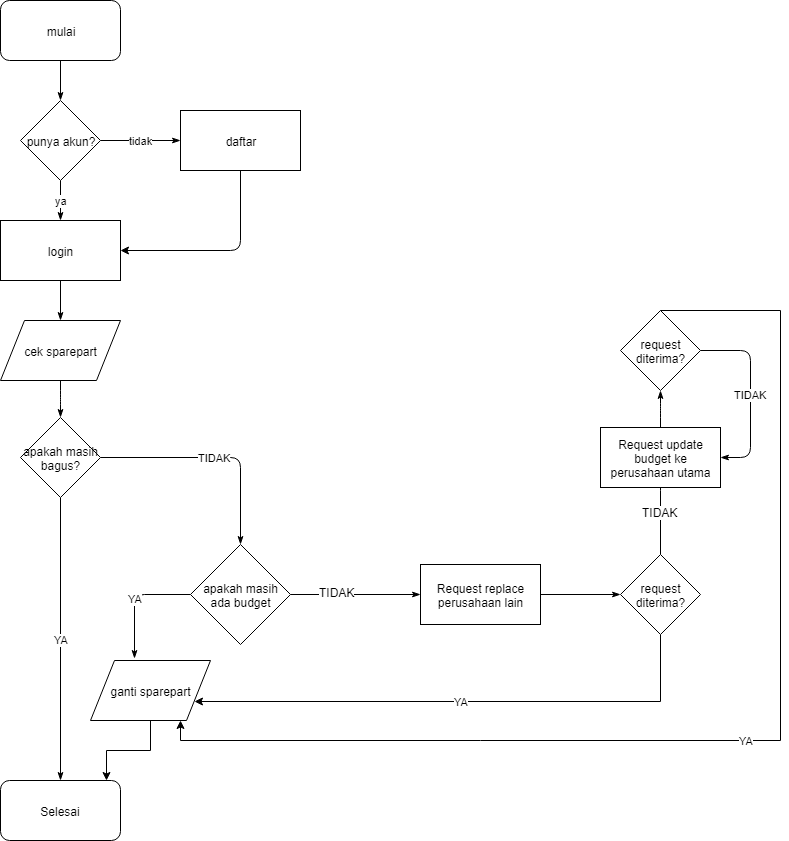

The diagram above was exported from draw.io. Its source (the exported page's mxGraphModel, read from the mxfile embedded in the PNG):
<mxGraphModel dx="992" dy="503" grid="1" gridSize="10" guides="1" tooltips="1" connect="1" arrows="1" fold="1" page="1" pageScale="1" pageWidth="827" pageHeight="1169" math="0" shadow="0">
  <root>
    <mxCell id="fmBff5kbD_EwgnITcxUM-0" />
    <mxCell id="fmBff5kbD_EwgnITcxUM-1" parent="fmBff5kbD_EwgnITcxUM-0" />
    <mxCell id="fmBff5kbD_EwgnITcxUM-4" value="" style="edgeStyle=orthogonalEdgeStyle;rounded=1;orthogonalLoop=1;jettySize=auto;html=1;endArrow=none;endFill=0;startArrow=classicThin;startFill=1;entryX=0.5;entryY=1;entryDx=0;entryDy=0;exitX=0.5;exitY=0;exitDx=0;exitDy=0;" parent="fmBff5kbD_EwgnITcxUM-1" source="fmBff5kbD_EwgnITcxUM-5" target="fmBff5kbD_EwgnITcxUM-2" edge="1">
      <mxGeometry relative="1" as="geometry">
        <mxPoint x="150" y="140" as="sourcePoint" />
        <mxPoint x="80" y="160" as="targetPoint" />
        <Array as="points" />
      </mxGeometry>
    </mxCell>
    <mxCell id="fmBff5kbD_EwgnITcxUM-2" value="mulai" style="rounded=1;whiteSpace=wrap;html=1;" parent="fmBff5kbD_EwgnITcxUM-1" vertex="1">
      <mxGeometry x="20" y="20" width="120" height="60" as="geometry" />
    </mxCell>
    <mxCell id="fmBff5kbD_EwgnITcxUM-7" value="tidak" style="edgeStyle=orthogonalEdgeStyle;rounded=1;orthogonalLoop=1;jettySize=auto;html=1;endArrow=classicThin;endFill=1;entryX=0;entryY=0.5;entryDx=0;entryDy=0;" parent="fmBff5kbD_EwgnITcxUM-1" source="fmBff5kbD_EwgnITcxUM-5" target="fmBff5kbD_EwgnITcxUM-8" edge="1">
      <mxGeometry relative="1" as="geometry">
        <mxPoint x="200" y="200" as="targetPoint" />
      </mxGeometry>
    </mxCell>
    <mxCell id="fmBff5kbD_EwgnITcxUM-10" value="ya" style="edgeStyle=orthogonalEdgeStyle;rounded=1;orthogonalLoop=1;jettySize=auto;html=1;endArrow=classicThin;endFill=1;" parent="fmBff5kbD_EwgnITcxUM-1" source="fmBff5kbD_EwgnITcxUM-5" edge="1">
      <mxGeometry relative="1" as="geometry">
        <mxPoint x="80" y="240" as="targetPoint" />
        <Array as="points">
          <mxPoint x="80" y="240" />
          <mxPoint x="80" y="240" />
        </Array>
      </mxGeometry>
    </mxCell>
    <mxCell id="fmBff5kbD_EwgnITcxUM-5" value="punya akun?" style="rhombus;whiteSpace=wrap;html=1;" parent="fmBff5kbD_EwgnITcxUM-1" vertex="1">
      <mxGeometry x="40" y="120" width="80" height="80" as="geometry" />
    </mxCell>
    <mxCell id="fmBff5kbD_EwgnITcxUM-13" value="" style="edgeStyle=orthogonalEdgeStyle;rounded=1;orthogonalLoop=1;jettySize=auto;html=1;endArrow=none;endFill=0;startArrow=classic;startFill=1;exitX=1;exitY=0.5;exitDx=0;exitDy=0;entryX=0.5;entryY=1;entryDx=0;entryDy=0;" parent="fmBff5kbD_EwgnITcxUM-1" source="fmBff5kbD_EwgnITcxUM-11" target="fmBff5kbD_EwgnITcxUM-8" edge="1">
      <mxGeometry relative="1" as="geometry">
        <mxPoint x="350" y="300" as="targetPoint" />
        <Array as="points">
          <mxPoint x="260" y="270" />
        </Array>
      </mxGeometry>
    </mxCell>
    <mxCell id="fmBff5kbD_EwgnITcxUM-8" value="daftar" style="rounded=0;whiteSpace=wrap;html=1;" parent="fmBff5kbD_EwgnITcxUM-1" vertex="1">
      <mxGeometry x="200" y="130" width="120" height="60" as="geometry" />
    </mxCell>
    <mxCell id="fmBff5kbD_EwgnITcxUM-15" value="" style="edgeStyle=orthogonalEdgeStyle;rounded=1;orthogonalLoop=1;jettySize=auto;html=1;startArrow=none;startFill=0;endArrow=classicThin;endFill=1;" parent="fmBff5kbD_EwgnITcxUM-1" source="fmBff5kbD_EwgnITcxUM-11" edge="1">
      <mxGeometry relative="1" as="geometry">
        <mxPoint x="80" y="340" as="targetPoint" />
      </mxGeometry>
    </mxCell>
    <mxCell id="fmBff5kbD_EwgnITcxUM-11" value="login" style="rounded=0;whiteSpace=wrap;html=1;" parent="fmBff5kbD_EwgnITcxUM-1" vertex="1">
      <mxGeometry x="20" y="240" width="120" height="60" as="geometry" />
    </mxCell>
    <mxCell id="fmBff5kbD_EwgnITcxUM-18" value="" style="edgeStyle=orthogonalEdgeStyle;rounded=1;orthogonalLoop=1;jettySize=auto;html=1;startArrow=none;startFill=0;endArrow=classicThin;endFill=1;" parent="fmBff5kbD_EwgnITcxUM-1" target="K9TrVicMrr7KR0_DlI7g-8" edge="1">
      <mxGeometry relative="1" as="geometry">
        <mxPoint x="80" y="440" as="targetPoint" />
        <mxPoint x="80" y="400" as="sourcePoint" />
      </mxGeometry>
    </mxCell>
    <mxCell id="GDRzTQ0ROABKpnLbnosR-1" value="Selesai" style="rounded=1;whiteSpace=wrap;html=1;" parent="fmBff5kbD_EwgnITcxUM-1" vertex="1">
      <mxGeometry x="20" y="800" width="120" height="60" as="geometry" />
    </mxCell>
    <mxCell id="K9TrVicMrr7KR0_DlI7g-9" value="YA" style="edgeStyle=orthogonalEdgeStyle;rounded=1;orthogonalLoop=1;jettySize=auto;html=1;startArrow=none;startFill=0;endArrow=classicThin;endFill=1;entryX=0.5;entryY=0;entryDx=0;entryDy=0;" parent="fmBff5kbD_EwgnITcxUM-1" source="K9TrVicMrr7KR0_DlI7g-8" target="GDRzTQ0ROABKpnLbnosR-1" edge="1">
      <mxGeometry relative="1" as="geometry">
        <mxPoint x="80.10344827586209" y="580" as="targetPoint" />
        <Array as="points" />
      </mxGeometry>
    </mxCell>
    <mxCell id="K9TrVicMrr7KR0_DlI7g-14" value="TIDAK" style="edgeStyle=orthogonalEdgeStyle;rounded=1;orthogonalLoop=1;jettySize=auto;html=1;exitX=1;exitY=0.5;exitDx=0;exitDy=0;startArrow=none;startFill=0;endArrow=classicThin;endFill=1;entryX=0.5;entryY=0;entryDx=0;entryDy=0;" parent="fmBff5kbD_EwgnITcxUM-1" source="K9TrVicMrr7KR0_DlI7g-8" target="K9TrVicMrr7KR0_DlI7g-20" edge="1">
      <mxGeometry relative="1" as="geometry">
        <mxPoint x="210" y="477" as="targetPoint" />
      </mxGeometry>
    </mxCell>
    <mxCell id="K9TrVicMrr7KR0_DlI7g-8" value="apakah masih bagus?" style="rhombus;whiteSpace=wrap;html=1;" parent="fmBff5kbD_EwgnITcxUM-1" vertex="1">
      <mxGeometry x="40" y="437" width="80" height="80" as="geometry" />
    </mxCell>
    <mxCell id="K9TrVicMrr7KR0_DlI7g-22" style="edgeStyle=orthogonalEdgeStyle;rounded=1;orthogonalLoop=1;jettySize=auto;html=1;exitX=0;exitY=0;exitDx=0;exitDy=0;startArrow=none;startFill=0;endArrow=classicThin;endFill=1;" parent="fmBff5kbD_EwgnITcxUM-1" source="K9TrVicMrr7KR0_DlI7g-20" edge="1">
      <mxGeometry relative="1" as="geometry">
        <mxPoint x="264.9310344827586" y="600" as="targetPoint" />
      </mxGeometry>
    </mxCell>
    <mxCell id="K9TrVicMrr7KR0_DlI7g-27" style="edgeStyle=orthogonalEdgeStyle;rounded=1;orthogonalLoop=1;jettySize=auto;html=1;startArrow=none;startFill=0;endArrow=classicThin;endFill=1;" parent="fmBff5kbD_EwgnITcxUM-1" source="K9TrVicMrr7KR0_DlI7g-20" target="K9TrVicMrr7KR0_DlI7g-26" edge="1">
      <mxGeometry relative="1" as="geometry" />
    </mxCell>
    <mxCell id="K9TrVicMrr7KR0_DlI7g-28" value="TIDAK" style="text;html=1;resizable=0;points=[];align=center;verticalAlign=middle;labelBackgroundColor=#ffffff;" parent="K9TrVicMrr7KR0_DlI7g-27" vertex="1" connectable="0">
      <mxGeometry x="-0.2893" y="3" relative="1" as="geometry">
        <mxPoint as="offset" />
      </mxGeometry>
    </mxCell>
    <mxCell id="K9TrVicMrr7KR0_DlI7g-55" value="YA" style="edgeStyle=orthogonalEdgeStyle;rounded=1;orthogonalLoop=1;jettySize=auto;html=1;exitX=0;exitY=0.5;exitDx=0;exitDy=0;entryX=0.365;entryY=-0.029;entryDx=0;entryDy=0;startArrow=none;startFill=0;endArrow=classicThin;endFill=1;entryPerimeter=0;" parent="fmBff5kbD_EwgnITcxUM-1" source="K9TrVicMrr7KR0_DlI7g-20" target="s8-ID2RKLjkXYmuc7PIv-2" edge="1">
      <mxGeometry relative="1" as="geometry" />
    </mxCell>
    <mxCell id="K9TrVicMrr7KR0_DlI7g-20" value="apakah masih ada budget" style="rhombus;whiteSpace=wrap;html=1;" parent="fmBff5kbD_EwgnITcxUM-1" vertex="1">
      <mxGeometry x="210" y="564" width="100" height="100" as="geometry" />
    </mxCell>
    <mxCell id="K9TrVicMrr7KR0_DlI7g-30" style="edgeStyle=orthogonalEdgeStyle;rounded=1;orthogonalLoop=1;jettySize=auto;html=1;startArrow=none;startFill=0;endArrow=classicThin;endFill=1;" parent="fmBff5kbD_EwgnITcxUM-1" source="K9TrVicMrr7KR0_DlI7g-26" target="K9TrVicMrr7KR0_DlI7g-29" edge="1">
      <mxGeometry relative="1" as="geometry" />
    </mxCell>
    <mxCell id="K9TrVicMrr7KR0_DlI7g-26" value="Request replace perusahaan lain" style="rounded=0;whiteSpace=wrap;html=1;" parent="fmBff5kbD_EwgnITcxUM-1" vertex="1">
      <mxGeometry x="440" y="584" width="120" height="60" as="geometry" />
    </mxCell>
    <mxCell id="K9TrVicMrr7KR0_DlI7g-32" style="edgeStyle=orthogonalEdgeStyle;rounded=1;orthogonalLoop=1;jettySize=auto;html=1;startArrow=none;startFill=0;endArrow=classicThin;endFill=1;entryX=0.5;entryY=1;entryDx=0;entryDy=0;" parent="fmBff5kbD_EwgnITcxUM-1" source="K9TrVicMrr7KR0_DlI7g-29" target="K9TrVicMrr7KR0_DlI7g-47" edge="1">
      <mxGeometry relative="1" as="geometry">
        <mxPoint x="790" y="590" as="targetPoint" />
        <Array as="points">
          <mxPoint x="680" y="500" />
          <mxPoint x="680" y="500" />
        </Array>
      </mxGeometry>
    </mxCell>
    <mxCell id="K9TrVicMrr7KR0_DlI7g-33" value="TIDAK" style="text;html=1;resizable=0;points=[];align=center;verticalAlign=middle;labelBackgroundColor=#ffffff;" parent="K9TrVicMrr7KR0_DlI7g-32" vertex="1" connectable="0">
      <mxGeometry x="0.0516" y="1" relative="1" as="geometry">
        <mxPoint as="offset" />
      </mxGeometry>
    </mxCell>
    <mxCell id="s8-ID2RKLjkXYmuc7PIv-5" value="YA" style="edgeStyle=orthogonalEdgeStyle;rounded=0;orthogonalLoop=1;jettySize=auto;html=1;entryX=1;entryY=0.75;entryDx=0;entryDy=0;" edge="1" parent="fmBff5kbD_EwgnITcxUM-1" source="K9TrVicMrr7KR0_DlI7g-29" target="s8-ID2RKLjkXYmuc7PIv-2">
      <mxGeometry relative="1" as="geometry">
        <Array as="points">
          <mxPoint x="680" y="721" />
        </Array>
      </mxGeometry>
    </mxCell>
    <mxCell id="K9TrVicMrr7KR0_DlI7g-29" value="request diterima?&lt;br&gt;" style="rhombus;whiteSpace=wrap;html=1;" parent="fmBff5kbD_EwgnITcxUM-1" vertex="1">
      <mxGeometry x="640" y="574" width="80" height="80" as="geometry" />
    </mxCell>
    <mxCell id="K9TrVicMrr7KR0_DlI7g-51" style="edgeStyle=orthogonalEdgeStyle;rounded=1;orthogonalLoop=1;jettySize=auto;html=1;exitX=0.5;exitY=0;exitDx=0;exitDy=0;startArrow=none;startFill=0;endArrow=classicThin;endFill=1;" parent="fmBff5kbD_EwgnITcxUM-1" source="K9TrVicMrr7KR0_DlI7g-47" target="K9TrVicMrr7KR0_DlI7g-50" edge="1">
      <mxGeometry relative="1" as="geometry" />
    </mxCell>
    <mxCell id="K9TrVicMrr7KR0_DlI7g-47" value="Request update budget ke perusahaan utama" style="rounded=0;whiteSpace=wrap;html=1;" parent="fmBff5kbD_EwgnITcxUM-1" vertex="1">
      <mxGeometry x="620" y="447" width="120" height="60" as="geometry" />
    </mxCell>
    <mxCell id="K9TrVicMrr7KR0_DlI7g-58" value="TIDAK" style="edgeStyle=orthogonalEdgeStyle;rounded=1;orthogonalLoop=1;jettySize=auto;html=1;exitX=1;exitY=0.5;exitDx=0;exitDy=0;startArrow=none;startFill=0;endArrow=classicThin;endFill=1;entryX=1;entryY=0.5;entryDx=0;entryDy=0;" parent="fmBff5kbD_EwgnITcxUM-1" source="K9TrVicMrr7KR0_DlI7g-50" target="K9TrVicMrr7KR0_DlI7g-47" edge="1">
      <mxGeometry relative="1" as="geometry">
        <Array as="points">
          <mxPoint x="770" y="370" />
          <mxPoint x="770" y="477" />
        </Array>
        <mxPoint x="750" y="470" as="targetPoint" />
      </mxGeometry>
    </mxCell>
    <mxCell id="s8-ID2RKLjkXYmuc7PIv-7" value="YA" style="edgeStyle=orthogonalEdgeStyle;rounded=0;orthogonalLoop=1;jettySize=auto;html=1;exitX=0.5;exitY=0;exitDx=0;exitDy=0;entryX=0.75;entryY=1;entryDx=0;entryDy=0;" edge="1" parent="fmBff5kbD_EwgnITcxUM-1" source="K9TrVicMrr7KR0_DlI7g-50" target="s8-ID2RKLjkXYmuc7PIv-2">
      <mxGeometry relative="1" as="geometry">
        <Array as="points">
          <mxPoint x="800" y="330" />
          <mxPoint x="800" y="760" />
          <mxPoint x="200" y="760" />
        </Array>
      </mxGeometry>
    </mxCell>
    <mxCell id="K9TrVicMrr7KR0_DlI7g-50" value="request diterima?&lt;br&gt;" style="rhombus;whiteSpace=wrap;html=1;" parent="fmBff5kbD_EwgnITcxUM-1" vertex="1">
      <mxGeometry x="640" y="330" width="80" height="80" as="geometry" />
    </mxCell>
    <mxCell id="s8-ID2RKLjkXYmuc7PIv-0" value="cek sparepart" style="shape=parallelogram;perimeter=parallelogramPerimeter;whiteSpace=wrap;html=1;" vertex="1" parent="fmBff5kbD_EwgnITcxUM-1">
      <mxGeometry x="20" y="340" width="120" height="60" as="geometry" />
    </mxCell>
    <mxCell id="s8-ID2RKLjkXYmuc7PIv-3" style="edgeStyle=orthogonalEdgeStyle;rounded=0;orthogonalLoop=1;jettySize=auto;html=1;entryX=0.883;entryY=0.008;entryDx=0;entryDy=0;entryPerimeter=0;" edge="1" parent="fmBff5kbD_EwgnITcxUM-1" source="s8-ID2RKLjkXYmuc7PIv-2" target="GDRzTQ0ROABKpnLbnosR-1">
      <mxGeometry relative="1" as="geometry" />
    </mxCell>
    <mxCell id="s8-ID2RKLjkXYmuc7PIv-2" value="ganti sparepart" style="shape=parallelogram;perimeter=parallelogramPerimeter;whiteSpace=wrap;html=1;" vertex="1" parent="fmBff5kbD_EwgnITcxUM-1">
      <mxGeometry x="110" y="680" width="120" height="60" as="geometry" />
    </mxCell>
  </root>
</mxGraphModel>